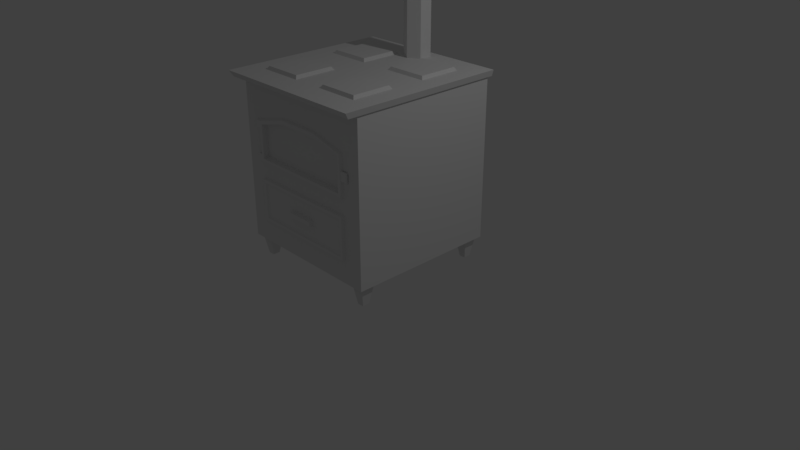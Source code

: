 # Source: Stove.blend  (saved by Blender 2.78.0; exported with 4.5.12 LTS)
import bpy
from mathutils import Matrix  # noqa: F401  (used for matrix-valued properties, if any)

bpy.ops.wm.read_factory_settings(use_empty=True)
scene = bpy.context.scene
scene.name = 'Scene'

# ---- collections
col_collection_1 = bpy.data.collections.new('Collection 1'); scene.collection.children.link(col_collection_1)

# ---- materials (node trees are filled in below, after node groups)
mat_material = bpy.data.materials.new('Material')
mat_material.alpha_threshold = 0.0
mat_material.use_transparent_shadow = False
mat_material.roughness = 0.5
mat_material.line_color = (0.0, 0.0, 0.0, 1.0)

# ---- material node trees

# ---- world
world_world = bpy.data.worlds.new('World'); scene.world = world_world
world_world.color = (0.05088, 0.05088, 0.05088)
world_world.use_sun_shadow = False
world_world.sun_shadow_jitter_overblur = 0.0
world_world.cycles.sampling_method = 'MANUAL'

# ---- cameras
cam_camera = bpy.data.cameras.new('Camera')
cam_camera.clip_end = 100.0
cam_camera.lens = 35.0
cam_camera.sensor_width = 32.0
cam_camera.sensor_height = 18.0
cam_camera.ortho_scale = 7.314
cam_camera.dof.focus_distance = 0.0
cam_camera.dof.aperture_fstop = 128.0

# ---- lights
light_lamp = bpy.data.lights.new('Lamp', 'POINT')
light_lamp.transmission_factor = 0.0
light_lamp.cutoff_distance = 30.0
light_lamp.energy = 100.0
light_lamp.shadow_buffer_clip_start = 1.001
light_lamp.shadow_soft_size = 0.1
light_lamp.shadow_maximum_resolution = 0.006
light_lamp.use_absolute_resolution = True

# ---- meshes
me_cube = bpy.data.meshes.new('Cube')
me_cube.from_pydata([(1.0, 1.0, -1.034), (1.0, -1.0, -1.034), (1.0, 1.0, 1.058), (1.0, -1.0, 1.058), (1.024, 1.047, 1.058), (1.024, -1.143, 1.058), (1.047, 1.047, 1.138), (1.047, -1.192, 1.138), (0.7409, 1.0, -1.034), (0.2732, 1.0, -1.034), (0.7409, -1.0, -1.034), (0.2732, -1.0, -1.034), (0.7409, 1.0, 1.058), (0.2, 1.0, 1.058), (0.7409, -1.0, 1.058), (0.2, -1.0, 1.058), (0.7756, 1.047, 1.058), (0.2094, 1.047, 1.058), (0.7756, -1.143, 1.058), (0.2094, -1.143, 1.058), (0.7756, 1.047, 1.138), (0.2094, 1.047, 1.138), (0.7756, -1.192, 1.138), (0.2094, -1.192, 1.138), (1.0, 1.0, -0.7398), (1.0, 1.0, -0.1664), (1.0, 1.0, 0.0362), (1.0, 1.0, 0.5797), (1.0, -1.0, -0.7398), (1.0, -1.0, -0.1664), (1.0, -1.0, 0.0362), (1.0, -1.0, 0.5797), (0.7409, 1.0, -0.7398), (0.7409, 1.0, -0.1664), (0.7409, 1.0, 0.0362), (0.7409, 1.0, 0.5797), (0.2732, 1.0, -0.7398), (0.2732, 1.0, -0.1664), (0.2732, 1.0, 0.0362), (0.2732, 1.0, 0.6993), (0.7409, -1.0, 0.5797), (0.7409, -1.0, 0.0362), (0.7409, -1.0, -0.1664), (0.7409, -1.0, -0.7398), (0.2732, -1.0, 0.6993), (0.2732, -1.0, 0.0362), (0.2732, -1.0, -0.1664), (0.2732, -1.0, -0.7398), (1.0, 0.7196, -1.034), (1.0, 0.2, -1.034), (1.0, -0.2, -1.034), (1.0, -0.7111, -1.034), (1.0, 0.7196, 1.058), (1.0, 0.2, 1.058), (1.0, -0.2, 1.058), (1.0, -0.7111, 1.058), (1.024, 0.7187, 1.058), (1.024, 0.1513, 1.058), (1.024, -0.2965, 1.058), (1.024, -0.8554, 1.058), (1.047, 0.7187, 1.138), (1.047, 0.1513, 1.138), (1.047, -0.2965, 1.138), (1.047, -0.8554, 1.138), (0.7756, 0.7187, 1.138), (0.7756, 0.1513, 1.138), (0.7756, -0.2965, 1.138), (0.7756, -0.8554, 1.138), (0.2094, 0.7187, 1.138), (0.2094, 0.1513, 1.138), (0.2094, -0.2965, 1.138), (0.2094, -0.8554, 1.138), (0.7409, -0.7111, -1.034), (0.7409, -0.2, -1.034), (0.7409, 0.2, -1.034), (0.7409, 0.7196, -1.034), (0.2732, -0.7111, -1.034), (0.2732, -0.2, -1.034), (0.2732, 0.2, -1.034), (0.2732, 0.7196, -1.034), (1.0, 0.7196, -0.7398), (1.0, 0.2, -0.7398), (1.0, -0.2, -0.7398), (1.0, -0.7111, -0.7398), (1.0, 0.7196, -0.1664), (1.0, 0.2, -0.1664), (1.0, -0.2, -0.1664), (1.0, -0.7111, -0.1664), (1.0, 0.7196, 0.0362), (1.0, 0.2, 0.0362), (1.0, -0.2, 0.0362), (1.0, -0.7111, 0.0362), (1.0, 0.7196, 0.5797), (1.0, 0.2, 0.5797), (1.0, -0.2, 0.5797), (1.0, -0.7111, 0.5797), (0.2732, -0.9657, 0.6149), (0.6764, -0.9657, 0.5152), (0.6764, -0.9657, 0.1094), (0.2732, -0.9657, 0.1094), (0.2732, -1.017, -0.2324), (0.6804, -1.017, -0.2324), (0.2732, -1.017, -0.679), (0.68, -1.017, -0.679), (-1.0, 1.0, -1.034), (-1.0, -1.0, -1.034), (-1.0, 1.0, 1.058), (-1.0, -1.0, 1.058), (-1.024, 1.047, 1.058), (-1.024, -1.143, 1.058), (-1.047, 1.047, 1.138), (-1.047, -1.192, 1.138), (-0.7409, 1.0, -1.034), (-0.2732, 1.0, -1.034), (-0.7409, -1.0, -1.034), (-0.2732, -1.0, -1.034), (-0.7409, 1.0, 1.058), (-0.2, 1.0, 1.058), (-0.7409, -1.0, 1.058), (-0.2, -1.0, 1.058), (-0.7756, 1.047, 1.058), (-0.2094, 1.047, 1.058), (-0.7756, -1.143, 1.058), (-0.2094, -1.143, 1.058), (-0.7756, 1.047, 1.138), (-0.2094, 1.047, 1.138), (-0.7756, -1.192, 1.138), (-0.2094, -1.192, 1.138), (-1.0, 1.0, -0.7398), (-1.0, 1.0, -0.1664), (-1.0, 1.0, 0.0362), (-1.0, 1.0, 0.5797), (-1.0, -1.0, -0.7398), (-1.0, -1.0, -0.1664), (-1.0, -1.0, 0.0362), (-1.0, -1.0, 0.5797), (-0.7409, 1.0, -0.7398), (-0.7409, 1.0, -0.1664), (-0.7409, 1.0, 0.0362), (-0.7409, 1.0, 0.5797), (-0.2732, 1.0, -0.7398), (-0.2732, 1.0, -0.1664), (-0.2732, 1.0, 0.0362), (-0.2732, 1.0, 0.6993), (-0.7409, -1.0, 0.5797), (-0.7409, -1.0, 0.0362), (-0.7409, -1.0, -0.1664), (-0.7409, -1.0, -0.7398), (-0.2732, -1.0, 0.6993), (-0.2732, -1.0, 0.0362), (-0.2732, -1.0, -0.1664), (-0.2732, -1.0, -0.7398), (-1.0, 0.7196, -1.034), (-1.0, 0.2, -1.034), (-1.0, -0.2, -1.034), (-1.0, -0.7111, -1.034), (-1.0, 0.7196, 1.058), (-1.0, 0.2, 1.058), (-1.0, -0.2, 1.058), (-1.0, -0.7111, 1.058), (-1.024, 0.7187, 1.058), (-1.024, 0.1513, 1.058), (-1.024, -0.2965, 1.058), (-1.024, -0.8554, 1.058), (-1.047, 0.7187, 1.138), (-1.047, 0.1513, 1.138), (-1.047, -0.2965, 1.138), (-1.047, -0.8554, 1.138), (-0.7756, 0.7187, 1.138), (-0.7756, 0.1513, 1.138), (-0.7756, -0.2965, 1.138), (-0.7756, -0.8554, 1.138), (-0.2094, 0.7187, 1.138), (-0.2094, 0.1513, 1.138), (-0.2094, -0.2965, 1.138), (-0.2094, -0.8554, 1.138), (-0.7409, -0.7111, -1.034), (-0.7409, -0.2, -1.034), (-0.7409, 0.2, -1.034), (-0.7409, 0.7196, -1.034), (-0.2732, -0.7111, -1.034), (-0.2732, -0.2, -1.034), (-0.2732, 0.2, -1.034), (-0.2732, 0.7196, -1.034), (-1.0, 0.7196, -0.7398), (-1.0, 0.2, -0.7398), (-1.0, -0.2, -0.7398), (-1.0, -0.7111, -0.7398), (-1.0, 0.7196, -0.1664), (-1.0, 0.2, -0.1664), (-1.0, -0.2, -0.1664), (-1.0, -0.7111, -0.1664), (-1.0, 0.7196, 0.0362), (-1.0, 0.2, 0.0362), (-1.0, -0.2, 0.0362), (-1.0, -0.7111, 0.0362), (-1.0, 0.7196, 0.5797), (-1.0, 0.2, 0.5797), (-1.0, -0.2, 0.5797), (-1.0, -0.7111, 0.5797), (-0.2732, -0.9657, 0.6149), (-0.6764, -0.9657, 0.5152), (-0.6764, -0.9657, 0.1094), (-0.2732, -0.9657, 0.1094), (-0.2732, -1.017, -0.2324), (-0.6804, -1.017, -0.2324), (-0.2732, -1.017, -0.679), (-0.68, -1.017, -0.679), (0.0, 1.0, -1.034), (0.0, -1.0, -1.034), (0.0, 1.0, 1.058), (0.0, -1.0, 1.058), (0.0, 1.047, 1.058), (0.0, -1.143, 1.058), (0.0, 1.047, 1.138), (0.0, -1.192, 1.138), (0.0, -1.0, -0.7398), (0.0, -1.0, -0.1664), (0.0, -1.0, 0.0362), (0.0, -1.0, 0.6993), (0.0, 1.0, 0.6993), (0.0, 1.0, 0.0362), (0.0, 1.0, -0.1664), (0.0, 1.0, -0.7398), (0.0, 0.7196, -1.034), (0.0, 0.2, -1.034), (0.0, -0.2, -1.034), (0.0, -0.7111, -1.034), (0.0, 0.7187, 1.138), (0.0, 0.1513, 1.138), (0.0, -0.2965, 1.138), (0.0, -0.8554, 1.138), (0.0, -0.9657, 0.6149), (0.0, -0.9657, 0.1094), (0.0, -1.017, -0.2324), (0.0, -1.017, -0.679), (0.7258, -1.035, 0.5652), (0.7284, -1.035, 0.05083), (0.7284, -1.035, -0.1796), (0.7284, -1.035, -0.7276), (0.2732, -1.035, 0.09473), (0.2732, -1.035, 0.05083), (0.2732, -1.035, -0.6911), (0.2732, -1.035, -0.7276), (0.2732, -1.035, -0.1796), (0.28, -1.035, 0.6818), (0.275, -1.035, 0.6314), (0.6835, -1.035, 0.5306), (0.6897, -1.035, 0.09473), (0.2732, -1.035, -0.2192), (0.6921, -1.035, -0.2192), (0.6918, -1.035, -0.6911), (1.776e-15, -1.035, -0.7276), (8.882e-16, -1.035, -0.1796), (9.948e-16, -1.035, 0.05083), (9.948e-16, -1.035, 0.6824), (9.948e-16, -1.035, 0.6318), (9.948e-16, -1.035, 0.09473), (8.882e-16, -1.035, -0.2192), (1.776e-15, -1.035, -0.6911), (-0.7258, -1.035, 0.5649), (-0.7284, -1.035, 0.05083), (-0.7284, -1.035, -0.1796), (-0.7284, -1.035, -0.7276), (-0.2732, -1.035, 0.09473), (-0.2732, -1.035, 0.05083), (-0.2732, -1.035, -0.6911), (-0.2732, -1.035, -0.7276), (-0.2732, -1.035, -0.1796), (-0.2802, -1.035, 0.6821), (-0.2751, -1.035, 0.6317), (-0.6834, -1.035, 0.5303), (-0.6897, -1.035, 0.09473), (-0.2732, -1.035, -0.2192), (-0.6921, -1.035, -0.2192), (-0.6918, -1.035, -0.6911), (0.7473, 0.6903, 1.178), (0.7473, 0.1796, 1.178), (0.7473, -0.3245, 1.178), (0.7473, -0.8275, 1.178), (0.2377, 0.6903, 1.178), (0.2377, 0.1796, 1.178), (0.2377, -0.3245, 1.178), (0.2377, -0.8275, 1.178), (-0.7473, 0.6903, 1.178), (-0.7473, 0.1796, 1.178), (-0.7473, -0.3245, 1.178), (-0.7473, -0.8275, 1.178), (-0.2377, 0.6903, 1.178), (-0.2377, 0.1796, 1.178), (-0.2377, -0.3245, 1.178), (-0.2377, -0.8275, 1.178), (0.1934, -1.017, -0.411), (0.1934, -1.017, -0.5003), (-0.0004451, -1.017, -0.411), (-0.0004451, -1.017, -0.5003), (-0.0005278, -1.067, -0.4265), (-0.0005278, -1.067, -0.4849), (-0.1973, -1.017, -0.411), (-0.1973, -1.017, -0.5003), (0.1776, -1.067, -0.4265), (0.1776, -1.067, -0.4849), (-0.1815, -1.067, -0.4265), (-0.1815, -1.067, -0.4849), (0.7379, -1.008, 0.3697), (0.7379, -1.008, 0.2462), (0.7294, -1.027, 0.3664), (0.7308, -1.027, 0.2496), (0.8289, -1.008, 0.3697), (0.8289, -1.008, 0.2462), (0.8204, -1.027, 0.3664), (0.8219, -1.027, 0.2496), (-0.7383, -1.006, 0.4796), (-0.7383, -1.006, 0.1363), (-0.7288, -1.029, 0.4702), (-0.7304, -1.029, 0.1455), (-0.788, -1.035, 0.05083), (-0.8005, -1.0, 0.0362), (-0.8005, -1.0, 0.5797), (-0.7854, -1.035, 0.5649), (-0.79, -1.029, 0.1455), (-0.7979, -1.006, 0.1363), (-0.7979, -1.006, 0.4796), (-0.7884, -1.029, 0.4702), (0.0, 0.9984, 1.056), (0.0, 0.9984, 7.656), (0.1469, 0.9136, 1.056), (0.1469, 0.9136, 7.656), (0.1469, 0.7439, 1.056), (0.1469, 0.7439, 7.656), (-1.483e-08, 0.6591, 1.056), (-1.483e-08, 0.6591, 7.656), (-0.1469, 0.7439, 1.056), (-0.1469, 0.7439, 7.656), (-0.1469, 0.9136, 1.056), (-0.1469, 0.9136, 7.656), (0.9547, -0.7616, -1.034), (0.9547, -0.9494, -1.034), (0.7862, -0.9494, -1.034), (0.7862, -0.7616, -1.034), (-0.9547, -0.7616, -1.034), (-0.9547, -0.9494, -1.034), (-0.7862, -0.9494, -1.034), (-0.7862, -0.7616, -1.034), (0.9547, 0.9509, -1.034), (0.7862, 0.9509, -1.034), (0.7862, 0.7687, -1.034), (0.9547, 0.7687, -1.034), (-0.9547, 0.9509, -1.034), (-0.7862, 0.9509, -1.034), (-0.7862, 0.7687, -1.034), (-0.9547, 0.7687, -1.034), (0.9125, -0.8086, -1.302), (0.9125, -0.9025, -1.302), (0.8283, -0.9025, -1.302), (0.8283, -0.8086, -1.302), (-0.9125, -0.8086, -1.302), (-0.9125, -0.9025, -1.302), (-0.8283, -0.9025, -1.302), (-0.8283, -0.8086, -1.302), (0.9125, 0.9054, -1.302), (0.8283, 0.9054, -1.302), (0.8283, 0.8143, -1.302), (0.9125, 0.8143, -1.302), (-0.9125, 0.9054, -1.302), (-0.8283, 0.9054, -1.302), (-0.8283, 0.8143, -1.302), (-0.9125, 0.8143, -1.302)], [], [(95, 55, 3, 31), (18, 5, 7, 22), (14, 3, 5, 18), (52, 2, 4, 56), (56, 4, 6, 60), (4, 16, 20, 6), (16, 17, 21, 20), (63, 67, 22, 7), (67, 71, 23, 22), (211, 15, 19, 213), (15, 14, 18, 19), (2, 12, 16, 4), (12, 13, 17, 16), (213, 19, 23, 215), (19, 18, 22, 23), (24, 0, 8, 32), (32, 8, 9, 36), (31, 3, 14, 40), (40, 14, 15, 44), (51, 1, 337, 336), (72, 10, 11, 76), (10, 43, 47, 11), (150, 146, 262, 268), (42, 41, 45, 46), (103, 102, 242, 251), (1, 28, 43, 10), (28, 29, 42, 43), (29, 30, 41, 42), (30, 31, 40, 41), (12, 35, 39, 13), (35, 34, 38, 39), (34, 33, 37, 38), (33, 32, 36, 37), (2, 27, 35, 12), (27, 26, 34, 35), (26, 25, 33, 34), (25, 24, 32, 33), (51, 83, 28, 1), (83, 87, 29, 28), (87, 91, 30, 29), (91, 95, 31, 30), (26, 27, 92, 88), (88, 92, 93, 89), (89, 93, 94, 90), (90, 94, 95, 91), (25, 26, 88, 84), (84, 88, 89, 85), (85, 89, 90, 86), (86, 90, 91, 87), (24, 25, 84, 80), (80, 84, 85, 81), (81, 85, 86, 82), (82, 86, 87, 83), (0, 24, 80, 48), (48, 80, 81, 49), (49, 81, 82, 50), (50, 82, 83, 51), (8, 75, 79, 9), (75, 74, 78, 79), (74, 73, 77, 78), (73, 72, 76, 77), (48, 75, 346, 347), (48, 49, 74, 75), (49, 50, 73, 74), (50, 51, 72, 73), (20, 21, 68, 64), (169, 173, 289, 285), (65, 69, 70, 66), (68, 69, 281, 280), (6, 20, 64, 60), (60, 64, 65, 61), (61, 65, 66, 62), (62, 66, 67, 63), (5, 59, 63, 7), (59, 58, 62, 63), (58, 57, 61, 62), (57, 56, 60, 61), (3, 55, 59, 5), (55, 54, 58, 59), (54, 53, 57, 58), (53, 52, 56, 57), (27, 2, 52, 92), (92, 52, 53, 93), (93, 53, 54, 94), (94, 54, 55, 95), (44, 219, 255, 245), (147, 151, 267, 263), (237, 41, 305, 307), (233, 99, 96, 232), (99, 98, 97, 96), (218, 45, 241, 254), (102, 235, 259, 242), (102, 103, 101, 100), (292, 294, 296, 300), (202, 201, 271, 272), (70, 230, 231, 71), (69, 229, 230, 70), (68, 228, 229, 69), (21, 214, 228, 68), (77, 76, 227, 226), (78, 77, 226, 225), (79, 78, 225, 224), (9, 79, 224, 208), (37, 36, 223, 222), (38, 37, 222, 221), (39, 38, 221, 220), (13, 39, 220, 210), (46, 217, 253, 244), (46, 45, 218, 217), (234, 100, 249, 258), (11, 47, 216, 209), (76, 11, 209, 227), (44, 15, 211, 219), (36, 9, 208, 223), (13, 210, 212, 17), (71, 231, 215, 23), (17, 212, 214, 21), (199, 135, 107, 159), (122, 126, 111, 109), (118, 122, 109, 107), (156, 160, 108, 106), (160, 164, 110, 108), (108, 110, 124, 120), (120, 124, 125, 121), (167, 111, 126, 171), (171, 126, 127, 175), (211, 213, 123, 119), (119, 123, 122, 118), (106, 108, 120, 116), (116, 120, 121, 117), (213, 215, 127, 123), (123, 127, 126, 122), (128, 136, 112, 104), (136, 140, 113, 112), (135, 144, 118, 107), (144, 148, 119, 118), (155, 176, 343, 340), (176, 180, 115, 114), (114, 115, 151, 147), (100, 101, 250, 249), (146, 150, 149, 145), (201, 200, 270, 271), (105, 114, 147, 132), (132, 147, 146, 133), (133, 146, 145, 134), (134, 145, 144, 135), (116, 117, 143, 139), (139, 143, 142, 138), (138, 142, 141, 137), (137, 141, 140, 136), (106, 116, 139, 131), (131, 139, 138, 130), (130, 138, 137, 129), (129, 137, 136, 128), (155, 105, 132, 187), (187, 132, 133, 191), (191, 133, 134, 195), (195, 134, 135, 199), (130, 192, 196, 131), (192, 193, 197, 196), (193, 194, 198, 197), (194, 195, 199, 198), (129, 188, 192, 130), (188, 189, 193, 192), (189, 190, 194, 193), (190, 191, 195, 194), (128, 184, 188, 129), (184, 185, 189, 188), (185, 186, 190, 189), (186, 187, 191, 190), (104, 152, 184, 128), (152, 153, 185, 184), (153, 154, 186, 185), (154, 155, 187, 186), (112, 113, 183, 179), (179, 183, 182, 178), (178, 182, 181, 177), (177, 181, 180, 176), (104, 112, 349, 348), (152, 179, 178, 153), (153, 178, 177, 154), (154, 177, 176, 155), (124, 168, 172, 125), (168, 169, 285, 284), (169, 170, 174, 173), (172, 168, 284, 288), (110, 164, 168, 124), (164, 165, 169, 168), (165, 166, 170, 169), (166, 167, 171, 170), (109, 111, 167, 163), (163, 167, 166, 162), (162, 166, 165, 161), (161, 165, 164, 160), (107, 109, 163, 159), (159, 163, 162, 158), (158, 162, 161, 157), (157, 161, 160, 156), (131, 196, 156, 106), (196, 197, 157, 156), (197, 198, 158, 157), (198, 199, 159, 158), (216, 47, 243, 252), (99, 233, 257, 240), (40, 44, 245, 236), (233, 232, 200, 203), (203, 200, 201, 202), (232, 96, 246, 256), (45, 41, 237, 241), (206, 204, 205, 207), (297, 296, 302, 303), (146, 147, 263, 262), (174, 175, 231, 230), (173, 174, 230, 229), (172, 173, 229, 228), (125, 172, 228, 214), (181, 226, 227, 180), (182, 225, 226, 181), (183, 224, 225, 182), (113, 208, 224, 183), (141, 222, 223, 140), (142, 221, 222, 141), (143, 220, 221, 142), (117, 210, 220, 143), (207, 205, 274, 275), (150, 217, 218, 149), (98, 99, 240, 248), (115, 209, 216, 151), (180, 227, 209, 115), (148, 219, 211, 119), (140, 223, 208, 113), (117, 121, 212, 210), (175, 127, 215, 231), (121, 125, 214, 212), (239, 251, 242, 243), (237, 248, 240, 241), (256, 246, 245, 255), (246, 247, 236, 245), (247, 248, 237, 236), (249, 250, 238, 244), (258, 249, 244, 253), (250, 251, 239, 238), (241, 240, 257, 254), (243, 242, 259, 252), (263, 267, 266, 275), (261, 265, 264, 272), (256, 255, 269, 270), (270, 269, 260, 271), (271, 260, 261, 272), (273, 268, 262, 274), (258, 253, 268, 273), (274, 262, 263, 275), (265, 254, 257, 264), (267, 252, 259, 266), (203, 202, 272, 264), (43, 42, 238, 239), (101, 103, 251, 250), (145, 149, 265, 261), (200, 232, 256, 270), (148, 144, 260, 269), (233, 203, 264, 257), (151, 216, 252, 267), (96, 97, 247, 246), (205, 204, 273, 274), (204, 234, 258, 273), (217, 150, 268, 253), (97, 98, 248, 247), (235, 206, 266, 259), (149, 218, 254, 265), (261, 260, 314, 315), (47, 43, 239, 243), (219, 148, 269, 255), (206, 207, 275, 266), (42, 46, 244, 238), (276, 280, 281, 277), (278, 282, 283, 279), (284, 285, 289, 288), (286, 287, 291, 290), (174, 170, 286, 290), (170, 171, 287, 286), (70, 71, 283, 282), (171, 175, 291, 287), (64, 68, 280, 276), (65, 64, 276, 277), (173, 172, 288, 289), (69, 65, 277, 281), (66, 70, 282, 278), (67, 66, 278, 279), (175, 174, 290, 291), (71, 67, 279, 283), (299, 295, 297, 303), (100, 234, 294, 292), (102, 100, 292, 293), (235, 102, 293, 295), (297, 301, 300, 296), (204, 206, 299, 298), (206, 235, 295, 299), (234, 204, 298, 294), (294, 298, 302, 296), (295, 293, 301, 297), (293, 292, 300, 301), (298, 299, 303, 302), (304, 306, 310, 308), (40, 236, 306, 304), (236, 237, 307, 306), (41, 40, 304, 305), (309, 308, 310, 311), (307, 305, 309, 311), (305, 304, 308, 309), (306, 307, 311, 310), (312, 313, 315, 314), (261, 315, 320, 316), (144, 145, 313, 312), (144, 312, 322, 318), (317, 316, 320, 321), (319, 318, 322, 323), (312, 314, 323, 322), (145, 261, 316, 317), (313, 145, 317, 321), (314, 260, 319, 323), (315, 313, 321, 320), (260, 144, 318, 319), (324, 325, 327, 326), (326, 327, 329, 328), (328, 329, 331, 330), (330, 331, 333, 332), (332, 333, 335, 334), (334, 335, 325, 324), (345, 344, 360, 361), (10, 72, 339, 338), (72, 51, 336, 339), (1, 10, 338, 337), (337, 338, 354, 353), (114, 105, 341, 342), (105, 155, 340, 341), (176, 114, 342, 343), (341, 340, 356, 357), (0, 48, 347, 344), (75, 8, 345, 346), (8, 0, 344, 345), (336, 337, 353, 352), (179, 152, 351, 350), (152, 104, 348, 351), (112, 179, 350, 349), (352, 353, 354, 355), (356, 359, 358, 357), (360, 363, 362, 361), (364, 365, 366, 367), (342, 341, 357, 358), (348, 349, 365, 364), (338, 339, 355, 354), (346, 345, 361, 362), (343, 342, 358, 359), (349, 350, 366, 365), (339, 336, 352, 355), (344, 347, 363, 360), (340, 343, 359, 356), (351, 348, 364, 367), (347, 346, 362, 363), (350, 351, 367, 366)])
me_cube.materials.append(mat_material)
me_cube.use_remesh_preserve_volume = False
me_cube.use_remesh_preserve_attributes = False
me_cube.use_mirror_vertex_groups = False
me_cube.update()

# ---- objects
ob_cube = bpy.data.objects.new('Cube', me_cube)
ob_lamp = bpy.data.objects.new('Lamp', light_lamp)
ob_camera = bpy.data.objects.new('Camera', cam_camera)

# ---- transforms, parenting, visibility, modifiers, constraints
ob_cube.location = (0.0, 0.0, 1.304)
ob_cube.lock_rotations_4d = False
ob_cube.empty_display_type = 'ARROWS'
ob_cube.lineart.crease_threshold = 0.0
ob_lamp.location = (4.076, 1.005, 5.904)
ob_lamp.rotation_euler = (0.6503, 0.05522, 1.866)
ob_lamp.lock_rotations_4d = False
ob_lamp.empty_display_type = 'ARROWS'
ob_lamp.color = (0.0, 0.0, 0.0, 0.0)
ob_lamp.lineart.crease_threshold = 0.0
ob_camera.location = (7.481, -6.508, 5.344)
ob_camera.rotation_euler = (1.109, 0.0, 0.8149)
ob_camera.lock_rotations_4d = False
ob_camera.empty_display_type = 'ARROWS'
ob_camera.color = (0.0, 0.0, 0.0, 0.0)
ob_camera.display_type = 'WIRE'
ob_camera.lineart.crease_threshold = 0.0

# ---- collection membership
col_collection_1.objects.link(ob_cube)
col_collection_1.objects.link(ob_lamp)
col_collection_1.objects.link(ob_camera)

# ---- scene / render settings (as saved in the file)
scene.camera = ob_camera
scene.frame_start = 1; scene.frame_end = 250; scene.frame_set(1)
scene.render.engine = 'BLENDER_EEVEE_NEXT'
scene.render.resolution_percentage = 50
scene.render.dither_intensity = 0.0
scene.cycles.use_denoising = False
scene.cycles.samples = 128
scene.cycles.sampling_pattern = 'TABULATED_SOBOL'
scene.cycles.light_sampling_threshold = 0.0
scene.cycles.use_adaptive_sampling = False
scene.cycles.use_light_tree = False
scene.cycles.blur_glossy = 0.0
scene.cycles.sample_clamp_indirect = 0.0
scene.view_settings.view_transform = 'Standard'
bpy.context.view_layer.update()
